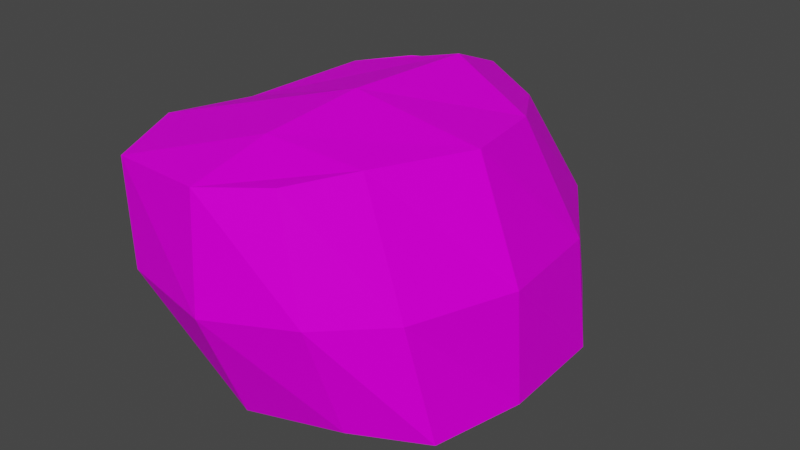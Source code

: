 # Source: Rock02b.blend  (saved by Blender 4.2.66; exported with 4.5.12 LTS)
import bpy
from mathutils import Matrix  # noqa: F401  (used for matrix-valued properties, if any)

bpy.ops.wm.read_factory_settings(use_empty=True)
scene = bpy.context.scene
scene.name = 'Scene'

# ---- collections
col_collection = bpy.data.collections.new('Collection'); scene.collection.children.link(col_collection)

# ---- images (referenced by path relative to the original .blend; pixels are not part of the script)
import os
ASSET_DIR = os.environ.get("B2B_ASSET_DIR", "")  # directory of the original .blend (textures are referenced by path, not embedded)
HERE = os.path.dirname(os.path.abspath(__file__))  # packed textures are extracted next to this script under _unpacked/

def load_image(name, relpath, width, height, colorspace="sRGB"):
    """Load a texture the original file referenced (path relative to the .blend, or extracted next to this script)."""
    p = next((c for c in (os.path.join(HERE, relpath), os.path.join(ASSET_DIR, relpath)) if relpath and os.path.exists(c)), "")
    if p:
        img = bpy.data.images.load(p, check_existing=True)
        img.name = name
    else:  # same state as the original file: an image datablock whose file is absent (Cycles renders it pink)
        img = bpy.data.images.new(name, width, height)
        img.source = "FILE"
        img.filepath = "//" + (relpath or name)
    img.colorspace_settings.name = colorspace
    return img
img_rock01a_a_png = load_image('Rock01a_a.png', 'Rock01a_a.png', 1024, 1024, 'sRGB')
img_rock01b_a_png = load_image('Rock01b_a.png', 'Rock01b_a.png', 1024, 1024, 'sRGB')
img_rock01c_a_png_001 = load_image('Rock01c_a.png.001', 'Rock01c_a.png', 1024, 1024, 'sRGB')

# ---- materials (node trees are filled in below, after node groups)
mat_rock01a = bpy.data.materials.new('Rock01a')
mat_rock01a.use_transparent_shadow = False
mat_rock01b = bpy.data.materials.new('Rock01b')
mat_rock01b.use_transparent_shadow = False
mat_rock01c = bpy.data.materials.new('Rock01c')
mat_rock01c.alpha_threshold = 0.0
mat_rock01c.use_transparent_shadow = False
mat_rock01c.roughness = 0.5
mat_rock01c.line_color = (0.0, 0.0, 0.0, 1.0)

# ---- material node trees
mat_rock01a.use_nodes = True; mat_rock01a.node_tree.nodes.clear()
_N = mat_rock01a.node_tree.nodes; _L = mat_rock01a.node_tree.links
n0 = _N.new('ShaderNodeBsdfPrincipled'); n0.name = 'Principled BSDF'; n0.location = (10, 300)
n0.distribution = 'GGX'
n0.subsurface_method = 'RANDOM_WALK_SKIN'
n0.inputs[3].default_value = 1.45
n0.inputs[13].default_value = 0.05
n0.inputs[27].default_value = (0.0, 0.0, 0.0, 1.0)
n0.inputs[28].default_value = 1.0
n1 = _N.new('ShaderNodeOutputMaterial'); n1.name = 'Material Output'; n1.location = (300, 300)
n2 = _N.new('ShaderNodeTexImage'); n2.name = 'Image Texture'; n2.location = (-280, 280)
n2.image = img_rock01a_a_png
n2.interpolation = 'Closest'
_L.new(n0.outputs[0], n1.inputs[0])
_L.new(n2.outputs[0], n0.inputs[0])
n1.is_active_output = True
mat_rock01b.use_nodes = True; mat_rock01b.node_tree.nodes.clear()
_N = mat_rock01b.node_tree.nodes; _L = mat_rock01b.node_tree.links
n0 = _N.new('ShaderNodeBsdfPrincipled'); n0.name = 'Principled BSDF'; n0.location = (10, 300)
n0.distribution = 'GGX'
n0.subsurface_method = 'RANDOM_WALK_SKIN'
n0.inputs[3].default_value = 1.45
n0.inputs[13].default_value = 0.05
n0.inputs[27].default_value = (0.0, 0.0, 0.0, 1.0)
n0.inputs[28].default_value = 1.0
n1 = _N.new('ShaderNodeOutputMaterial'); n1.name = 'Material Output'; n1.location = (300, 300)
n2 = _N.new('ShaderNodeTexImage'); n2.name = 'Image Texture'; n2.location = (-280, 280)
n2.image = img_rock01b_a_png
n2.interpolation = 'Closest'
_L.new(n0.outputs[0], n1.inputs[0])
_L.new(n2.outputs[0], n0.inputs[0])
n1.is_active_output = True
mat_rock01c.use_nodes = True; mat_rock01c.node_tree.nodes.clear()
_N = mat_rock01c.node_tree.nodes; _L = mat_rock01c.node_tree.links
n0 = _N.new('ShaderNodeOutputMaterial'); n0.name = 'Material Output'; n0.location = (300, 300)
n1 = _N.new('ShaderNodeBsdfPrincipled'); n1.name = 'Principled BSDF'; n1.location = (10, 300)
n1.distribution = 'GGX'
n1.subsurface_method = 'RANDOM_WALK_SKIN'
n1.inputs[3].default_value = 1.45
n1.inputs[13].default_value = 0.05
n1.inputs[27].default_value = (0.0, 0.0, 0.0, 1.0)
n1.inputs[28].default_value = 1.0
n2 = _N.new('ShaderNodeTexImage'); n2.name = 'Image Texture'; n2.location = (-280, 280)
n2.image = img_rock01c_a_png_001
n2.interpolation = 'Closest'
_L.new(n1.outputs[0], n0.inputs[0])
_L.new(n2.outputs[0], n1.inputs[0])
n0.is_active_output = True

# ---- world
world_world = bpy.data.worlds.new('World'); scene.world = world_world
world_world.use_nodes = True; world_world.node_tree.nodes.clear()
_N = world_world.node_tree.nodes; _L = world_world.node_tree.links
n0 = _N.new('ShaderNodeOutputWorld'); n0.name = 'World Output'; n0.location = (300, 300)
n1 = _N.new('ShaderNodeBackground'); n1.name = 'Background'; n1.location = (10, 300)
n1.inputs[0].default_value = (0.05088, 0.05088, 0.05088, 1.0)
_L.new(n1.outputs[0], n0.inputs[0])
n0.is_active_output = True
world_world.color = (0.05088, 0.05088, 0.05088)
world_world.use_sun_shadow = False
world_world.sun_shadow_jitter_overblur = 0.0

# ---- meshes
me_cube = bpy.data.meshes.new('Cube')
me_cube.from_pydata([(0.09911, 1.041, 0.9466), (0.2207, -0.6974, 1.135), (-0.4863, 0.8935, 1.049), (-0.4897, -0.8097, 1.097), (-0.3821, -0.5666, 0.1066), (0.5422, 0.04181, 1.125), (0.7363, 0.1074, 0.02103), (-0.38, 1.06, 0.07971), (0.4479, 1.06, 0.07008), (0.3818, -0.5666, 0.09883), (0.3523, -0.3992, 1.135), (-0.6164, 0.636, 1.061), (0.6966, 0.6695, 0.0), (-0.4971, 0.6695, 0.0), (0.4376, 0.4996, 1.088), (-0.7123, -0.3992, 1.087), (0.6686, -0.365, 0.0603), (-0.5507, 0.1456, 0.0), (-0.6852, 0.04181, 1.039), (-0.4953, -0.3377, 0.09263), (-0.06921, 0.03762, 1.222), (-0.004166, 1.177, 0.03643), (-0.0324, -0.8667, 1.124), (-0.04302, -0.6774, 0.06816), (-0.2105, 1.182, 1.005), (-0.02048, 0.1128, -0.03697), (-0.06407, -0.4652, 1.188), (-0.04944, -0.432, 0.03822), (-0.08015, 0.5956, -0.0859), (-0.07008, 0.715, 1.192), (0.3155, 1.171, 0.501), (0.347, -0.7358, 0.6242), (-0.6787, -0.4372, 0.5934), (-0.4884, -0.7995, 0.6067), (-0.4853, 1.087, 0.5644), (0.73, 0.06491, 0.5741), (-0.6947, 0.08654, 0.5135), (-0.6253, 0.7201, 0.5259), (0.584, -0.4526, 0.6022), (0.6482, 0.6428, 0.5413), (-0.116, 1.317, 0.5149), (-0.03717, -0.8945, 0.6002)], [], [(20, 18, 15, 26), (26, 15, 3, 22), (41, 22, 3, 33), (36, 18, 11, 37), (37, 11, 2, 34), (25, 6, 16, 27), (27, 16, 9, 23), (35, 5, 10, 38), (38, 10, 1, 31), (40, 24, 0, 30), (30, 0, 14, 39), (39, 14, 5, 35), (21, 8, 12, 28), (28, 12, 6, 25), (33, 3, 15, 32), (32, 15, 18, 36), (24, 2, 11, 29), (29, 11, 18, 20), (14, 29, 20, 5), (0, 24, 29, 14), (13, 28, 25, 17), (7, 21, 28, 13), (34, 2, 24, 40), (19, 27, 23, 4), (17, 25, 27, 19), (31, 1, 22, 41), (10, 26, 22, 1), (5, 20, 26, 10), (9, 31, 41, 23), (7, 34, 40, 21), (19, 32, 36, 17), (4, 33, 32, 19), (12, 39, 35, 6), (8, 30, 39, 12), (21, 40, 30, 8), (16, 38, 31, 9), (6, 35, 38, 16), (13, 37, 34, 7), (17, 36, 37, 13), (23, 41, 33, 4)])
me_cube.polygons.foreach_set('material_index', [1, 1, 1, 1, 1, 1, 1, 1, 1, 1, 1, 1, 1, 1, 1, 1, 1, 1, 1, 1, 1, 1, 1, 1, 1, 1, 1, 1, 1, 1, 1, 1, 1, 1, 1, 1, 1, 1, 1, 1])
_uv = me_cube.uv_layers.new(name='UVMap')
_uv.uv.foreach_set('vector', [0.4625, 0.4617, 0.5841, 0.3574, 0.4489, 0.2963, 0.365, 0.3504, 0.365, 0.3504, 0.4489, 0.2963, 0.3254, 0.25, 0.2869, 0.281, 0.7779, 0.2602, 0.8486, 0.2704, 0.7144, 0.3506, 0.6702, 0.3275, 0.548, 0.51, 0.6256, 0.5879, 0.5006, 0.6631, 0.4324, 0.5877, 0.4324, 0.5877, 0.5006, 0.6631, 0.4045, 0.7367, 0.3483, 0.6583, 0.5284, 0.4672, 0.39, 0.3346, 0.5106, 0.2571, 0.6433, 0.3549, 0.6433, 0.3549, 0.5106, 0.2571, 0.5912, 0.25, 0.6916, 0.301, 0.5468, 0.4862, 0.4779, 0.4436, 0.5516, 0.3264, 0.6196, 0.3774, 0.6196, 0.3774, 0.5516, 0.3264, 0.6022, 0.2663, 0.6553, 0.3141, 0.2773, 0.6944, 0.2149, 0.6389, 0.2877, 0.6128, 0.3567, 0.6529, 0.3567, 0.6529, 0.2877, 0.6128, 0.3729, 0.5336, 0.4448, 0.583, 0.4448, 0.583, 0.3729, 0.5336, 0.4779, 0.4436, 0.5468, 0.4862, 0.3116, 0.6922, 0.25, 0.5893, 0.2929, 0.4696, 0.4027, 0.597, 0.4027, 0.597, 0.2929, 0.4696, 0.39, 0.3346, 0.5284, 0.4672, 0.6946, 0.3412, 0.7632, 0.3779, 0.7157, 0.4754, 0.6403, 0.4126, 0.6403, 0.4126, 0.7157, 0.4754, 0.6256, 0.5879, 0.548, 0.51, 0.7101, 0.7156, 0.75, 0.6402, 0.6947, 0.503, 0.5907, 0.6081, 0.5907, 0.6081, 0.6947, 0.503, 0.5841, 0.3574, 0.4625, 0.4617, 0.4599, 0.7035, 0.5907, 0.6081, 0.4625, 0.4617, 0.3351, 0.5708, 0.6182, 0.75, 0.7101, 0.7156, 0.5907, 0.6081, 0.4599, 0.7035, 0.5391, 0.7005, 0.4027, 0.597, 0.5284, 0.4672, 0.6633, 0.6063, 0.4206, 0.75, 0.3116, 0.6922, 0.4027, 0.597, 0.5391, 0.7005, 0.3483, 0.6583, 0.4045, 0.7367, 0.3512, 0.7773, 0.2781, 0.7089, 0.7459, 0.4866, 0.6433, 0.3549, 0.6916, 0.301, 0.75, 0.3984, 0.6633, 0.6063, 0.5284, 0.4672, 0.6433, 0.3549, 0.7459, 0.4866, 0.6553, 0.3141, 0.6022, 0.2663, 0.6224, 0.2129, 0.684, 0.2426, 0.2877, 0.4308, 0.365, 0.3504, 0.2869, 0.281, 0.25, 0.3413, 0.3351, 0.5708, 0.4625, 0.4617, 0.365, 0.3504, 0.2877, 0.4308, 0.7085, 0.3619, 0.6553, 0.3141, 0.684, 0.2426, 0.7457, 0.2723, 0.2922, 0.5799, 0.3483, 0.6583, 0.2781, 0.7089, 0.2051, 0.6404, 0.5648, 0.3498, 0.6403, 0.4126, 0.548, 0.51, 0.4703, 0.4321, 0.626, 0.3045, 0.6946, 0.3412, 0.6403, 0.4126, 0.5648, 0.3498, 0.5166, 0.6324, 0.4448, 0.583, 0.5468, 0.4862, 0.6158, 0.5289, 0.4258, 0.6931, 0.3567, 0.6529, 0.4448, 0.583, 0.5166, 0.6324, 0.3397, 0.75, 0.2773, 0.6944, 0.3567, 0.6529, 0.4258, 0.6931, 0.6876, 0.4285, 0.6196, 0.3774, 0.6553, 0.3141, 0.7085, 0.3619, 0.6158, 0.5289, 0.5468, 0.4862, 0.6196, 0.3774, 0.6876, 0.4285, 0.3643, 0.5122, 0.4324, 0.5877, 0.3483, 0.6583, 0.2922, 0.5799, 0.4703, 0.4321, 0.548, 0.51, 0.4324, 0.5877, 0.3643, 0.5122, 0.7073, 0.25, 0.7779, 0.2602, 0.6702, 0.3275, 0.626, 0.3045])
me_cube.materials.append(None)
me_cube.materials.append(None)
me_cube.materials.append(mat_rock01c)
me_cube.use_mirror_vertex_groups = False
me_cube.update()

# ---- objects
ob_rock02 = bpy.data.objects.new('Rock02', me_cube)

# ---- transforms, parenting, visibility, modifiers, constraints
ob_rock02.location = (0.0, 0.0, 0.0)
ob_rock02.lock_rotations_4d = False
ob_rock02.empty_display_type = 'ARROWS'
ob_rock02.lineart.crease_threshold = 0.0
ob_rock02.material_slots[0].link = 'OBJECT'; ob_rock02.material_slots[0].material = mat_rock01a
ob_rock02.material_slots[1].link = 'OBJECT'; ob_rock02.material_slots[1].material = mat_rock01b
ob_rock02.material_slots[2].link = 'OBJECT'; ob_rock02.material_slots[2].material = mat_rock01c

# ---- collection membership
col_collection.objects.link(ob_rock02)

# ---- scene / render settings (as saved in the file)
scene.frame_start = 1; scene.frame_end = 250; scene.frame_set(1)
scene.render.engine = 'BLENDER_EEVEE_NEXT'
scene.cycles.sampling_pattern = 'TABULATED_SOBOL'
scene.view_settings.view_transform = 'Filmic'
bpy.context.view_layer.update()

# ---- added for rendering (the .blend has no active camera and no usable light): camera, sun
cam_auto = bpy.data.cameras.new('AutoCamera')
cam_auto.lens = 50.0
cam_auto.sensor_width = 36.0
cam_auto.clip_end = 1000.0
ob_auto_camera = bpy.data.objects.new('AutoCamera', cam_auto)
scene.collection.objects.link(ob_auto_camera)
ob_auto_camera.location = (2.74081, -3.06344, 2.75098)
ob_auto_camera.rotation_euler = (1.09748, -7.21219e-08, 0.694738)
scene.camera = ob_auto_camera
light_auto_sun = bpy.data.lights.new('AutoSun', 'SUN')
light_auto_sun.energy = 3.0
light_auto_sun.angle = 0.0523599
ob_auto_sun = bpy.data.objects.new('AutoSun', light_auto_sun)
scene.collection.objects.link(ob_auto_sun)
ob_auto_sun.rotation_euler = (0.872665, 0.174533, 0.523599)
bpy.context.view_layer.update()
